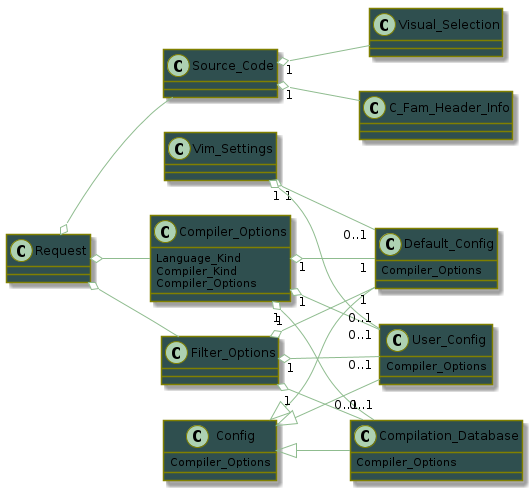

The diagram above was rendered by PlantUML. Its source (embedded in the PNG):
@startuml
left to right direction

skinparam class {
  BackgroundColor DarkSlateGray
  ArrowColor DarkSeaGreen
  BorderColor Olive
}

class Config {
  Compiler_Options
}
class Default_Config {
  Compiler_Options
}
class User_Config {
  Compiler_Options
}
class Compilation_Database {
  Compiler_Options
}
class Compiler_Options {
  Language_Kind
  Compiler_Kind
  Compiler_Options
}
class Filter_Options
class C_Fam_Header_Info
class Source_Code
class Request
class Visual_Selection
class Vim_Settings

Config <|-- Default_Config
Config <|-- User_Config
Config <|-- Compilation_Database

Compiler_Options "1" o-- "1" Default_Config
Compiler_Options "1" o-- "0..1" User_Config
Compiler_Options "1" o-- "0..1" Compilation_Database

Filter_Options "1" o-- "1" Default_Config
Filter_Options "1" o-- "0..1" User_Config
Filter_Options "1" o-- "0..1" Compilation_Database

Vim_Settings "1" o-- "0..1" Default_Config
Vim_Settings "1" o-- "0..1" User_Config

Source_Code "1" o-- C_Fam_Header_Info
Source_Code "1" o-- Visual_Selection

Request o-- Filter_Options
Request o-- Source_Code
Request o-- Compiler_Options

@enduml